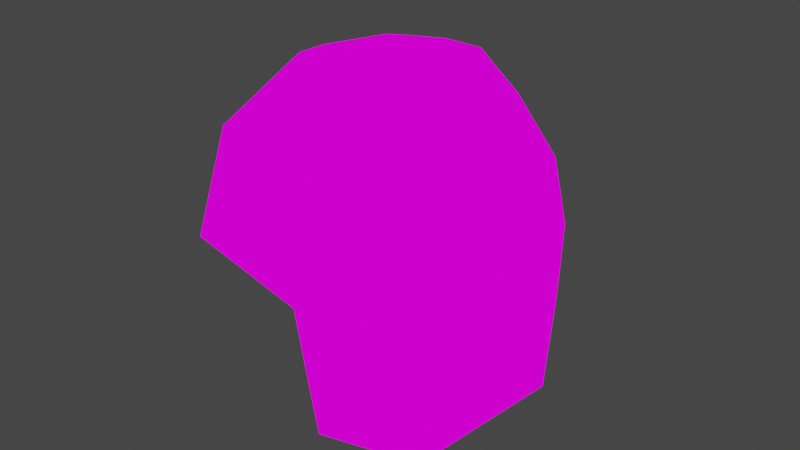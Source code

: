# Source: debris-asteroid_01.blend  (saved by Blender 2.93.21; exported with 4.5.12 LTS)
import bpy
from mathutils import Matrix  # noqa: F401  (used for matrix-valued properties, if any)

bpy.ops.wm.read_factory_settings(use_empty=True)
scene = bpy.context.scene
scene.name = 'Scene'

# ---- collections
col_collection = bpy.data.collections.new('Collection'); scene.collection.children.link(col_collection)

# ---- images (referenced by path relative to the original .blend; pixels are not part of the script)
import os
ASSET_DIR = os.environ.get("B2B_ASSET_DIR", "")  # directory of the original .blend (textures are referenced by path, not embedded)
HERE = os.path.dirname(os.path.abspath(__file__))  # packed textures are extracted next to this script under _unpacked/

def load_image(name, relpath, width, height, colorspace="sRGB"):
    """Load a texture the original file referenced (path relative to the .blend, or extracted next to this script)."""
    p = next((c for c in (os.path.join(HERE, relpath), os.path.join(ASSET_DIR, relpath)) if relpath and os.path.exists(c)), "")
    if p:
        img = bpy.data.images.load(p, check_existing=True)
        img.name = name
    else:  # same state as the original file: an image datablock whose file is absent (Cycles renders it pink)
        img = bpy.data.images.new(name, width, height)
        img.source = "FILE"
        img.filepath = "//" + (relpath or name)
    img.colorspace_settings.name = colorspace
    return img
img_debris_asteroid_01_psd = load_image('debris-asteroid_01.psd', 'debris-asteroid_01.psd', 1024, 1024, 'sRGB')

# ---- materials (node trees are filled in below, after node groups)
mat_material = bpy.data.materials.new('Material')
mat_material.alpha_threshold = 0.0
mat_material.use_transparent_shadow = False
mat_material.line_color = (0.0, 0.0, 0.0, 1.0)

# ---- material node trees
mat_material.use_nodes = True; mat_material.node_tree.nodes.clear()
_N = mat_material.node_tree.nodes; _L = mat_material.node_tree.links
n0 = _N.new('ShaderNodeOutputMaterial'); n0.name = 'Material Output'; n0.location = (300, 300)
n1 = _N.new('ShaderNodeBsdfPrincipled'); n1.name = 'Principled BSDF'; n1.location = (10, 300)
n1.distribution = 'GGX'
n1.subsurface_method = 'BURLEY'
n1.inputs[0].default_value = (0.0, 0.0, 0.0, 1.0)
n1.inputs[2].default_value = 1.0
n1.inputs[3].default_value = 1.45
n1.inputs[13].default_value = 0.0
n1.inputs[28].default_value = 1.0
n2 = _N.new('ShaderNodeTexImage'); n2.name = 'Image Texture'; n2.location = (-385, 16)
n2.image = img_debris_asteroid_01_psd
_L.new(n1.outputs[0], n0.inputs[0])
_L.new(n2.outputs[1], n1.inputs[4])
_L.new(n2.outputs[0], n1.inputs[27])
n0.is_active_output = True

# ---- world
world_world = bpy.data.worlds.new('World'); scene.world = world_world
world_world.use_nodes = True; world_world.node_tree.nodes.clear()
_N = world_world.node_tree.nodes; _L = world_world.node_tree.links
n0 = _N.new('ShaderNodeOutputWorld'); n0.name = 'World Output'; n0.location = (300, 300)
n1 = _N.new('ShaderNodeBackground'); n1.name = 'Background'; n1.location = (10, 300)
n1.inputs[0].default_value = (0.05088, 0.05088, 0.05088, 1.0)
_L.new(n1.outputs[0], n0.inputs[0])
n0.is_active_output = True
world_world.color = (0.05088, 0.05088, 0.05088)
world_world.use_sun_shadow = False
world_world.sun_shadow_jitter_overblur = 0.0

# ---- meshes
me_icosphere = bpy.data.meshes.new('Icosphere')
me_icosphere.from_pydata([(0.02819, -0.4977, -0.6947), (0.7047, -1.087, -0.5137), (-0.1158, -0.9747, -0.1293), (-0.6228, -0.1761, -0.2137), (-0.07093, 0.03267, -0.07042), (0.4996, -0.06063, -0.4149), (0.2057, -1.027, 0.371), (-0.7122, -0.7947, 0.5445), (-0.5548, 0.1915, 0.4916), (0.04743, 0.5338, 0.4415), (0.787, -0.3564, 0.3071), (-0.03857, -0.3234, 1.003), (-0.09057, -0.8795, -0.5693), (0.3694, -0.7329, -0.7779), (0.2748, -1.237, -0.4799), (0.5218, -0.4473, -0.6724), (0.2746, -0.2161, -0.7234), (-0.2979, -0.3585, -0.3307), (-0.5635, -0.7544, -0.1562), (-0.05397, -0.1516, -0.4586), (-0.3887, -0.06918, -0.1595), (0.2551, 0.02853, -0.2594), (0.9765, -0.7691, -0.1404), (0.7479, -0.1495, -0.1125), (0.1165, -1.06, 0.168), (0.5766, -1.277, -0.0594), (-0.9253, -0.5033, 0.1019), (-0.7365, -0.9675, 0.02619), (-0.4059, 0.2102, 0.1949), (-0.7127, -0.007325, 0.07445), (0.5708, -0.001353, 0.2006), (-0.01962, 0.3995, 0.183), (0.6279, -0.8097, 0.4478), (-0.2568, -1.112, 0.5891), (-0.7097, -0.1702, 0.5433), (-0.334, 0.5031, 0.5349), (0.5269, 0.1204, 0.4269), (0.1204, -0.8103, 0.8761), (0.4459, -0.3324, 0.7749), (-0.3893, -0.5978, 0.9177), (-0.3973, 0.005235, 0.855), (0.02079, 0.2091, 0.8238), (0.1777, -0.9939, -0.7141), (0.4272, -0.4564, -0.7765), (-0.2643, -0.7097, -0.2674), (-0.2876, -0.1323, -0.337), (0.1469, -0.08582, -0.5469), (0.9313, -0.5233, -0.3224), (0.3193, -1.33, -0.1495), (-0.8966, -0.7734, -0.05513), (-0.505, -0.005439, 0.03338), (0.3528, 0.08777, 0.1029), (0.761, -0.9262, 0.109), (-0.2544, -1.073, 0.2974), (-0.8019, -0.1918, 0.2129), (-0.3098, 0.4885, 0.2836), (0.6942, -0.03243, 0.1948), (0.4311, -0.6761, 0.7586), (-0.187, -0.8771, 0.8708), (-0.5395, -0.2818, 0.845), (-0.2644, 0.301, 0.7892), (0.3624, 0.03535, 0.7209)], [], [(0, 13, 42, 12), (1, 14, 42, 13), (2, 12, 42, 14), (1, 13, 43, 15), (0, 16, 43, 13), (5, 15, 43, 16), (0, 12, 44, 17), (2, 18, 44, 12), (3, 17, 44, 18), (0, 17, 45, 19), (3, 20, 45, 17), (4, 19, 45, 20), (0, 19, 46, 16), (4, 21, 46, 19), (5, 16, 46, 21), (1, 15, 47, 22), (5, 23, 47, 15), (10, 22, 47, 23), (2, 14, 48, 24), (1, 25, 48, 14), (6, 24, 48, 25), (3, 18, 49, 26), (2, 27, 49, 18), (7, 26, 49, 27), (4, 20, 50, 28), (3, 29, 50, 20), (8, 28, 50, 29), (5, 21, 51, 30), (4, 31, 51, 21), (9, 30, 51, 31), (1, 22, 52, 25), (10, 32, 52, 22), (6, 25, 52, 32), (2, 24, 53, 27), (6, 33, 53, 24), (7, 27, 53, 33), (3, 26, 54, 29), (7, 34, 54, 26), (8, 29, 54, 34), (4, 28, 55, 31), (8, 35, 55, 28), (9, 31, 55, 35), (5, 30, 56, 23), (9, 36, 56, 30), (10, 23, 56, 36), (6, 32, 57, 37), (10, 38, 57, 32), (11, 37, 57, 38), (7, 33, 58, 39), (6, 37, 58, 33), (11, 39, 58, 37), (8, 34, 59, 40), (7, 39, 59, 34), (11, 40, 59, 39), (9, 35, 60, 41), (8, 40, 60, 35), (11, 41, 60, 40), (10, 36, 61, 38), (9, 41, 61, 36), (11, 38, 61, 41)])
me_icosphere.polygons.foreach_set('use_smooth', [True] * 60)
_uv = me_icosphere.uv_layers.new(name='UVMap')
_uv.uv.foreach_set('vector', [1.001, 0.9965, 0.5035, 0.9965, 0.6693, 0.667, 1.001, 0.5022, 0.00603, 0.9965, 0.5035, 0.5022, 0.6693, 0.667, 0.5035, 0.9965, 1.001, 0.008012, 1.001, 0.5022, 0.6693, 0.667, 0.5035, 0.5022, 1.001, 0.008012, 0.5035, 0.5022, 0.6693, 0.667, 1.001, 0.5022, 0.00603, 0.9965, 0.5035, 0.9965, 0.6693, 0.667, 0.5035, 0.5022, 1.001, 0.9965, 1.001, 0.5022, 0.6693, 0.667, 0.5035, 0.9965, 0.00603, 0.9965, 0.5035, 0.5022, 0.6693, 0.667, 0.5035, 0.9965, 1.001, 0.008012, 1.001, 0.5022, 0.6693, 0.667, 0.5035, 0.5022, 1.001, 0.9965, 0.5035, 0.9965, 0.6693, 0.667, 1.001, 0.5022, 1.001, 0.008012, 0.5035, 0.5022, 0.6693, 0.667, 1.001, 0.5022, 0.00603, 0.9965, 0.5035, 0.9965, 0.6693, 0.667, 0.5035, 0.5022, 1.001, 0.9965, 1.001, 0.5022, 0.6693, 0.667, 0.5035, 0.9965, 0.00603, 0.9965, 0.5035, 0.5022, 0.6693, 0.667, 0.5035, 0.9965, 1.001, 0.008012, 1.001, 0.5022, 0.6693, 0.667, 0.5035, 0.5022, 1.001, 0.9965, 0.5035, 0.9965, 0.6693, 0.667, 1.001, 0.5022, 1.001, 0.008012, 1.001, 0.5022, 0.6693, 0.667, 0.5035, 0.5022, 1.001, 0.9965, 0.5035, 0.9965, 0.6693, 0.667, 1.001, 0.5022, 0.00603, 0.9965, 0.5035, 0.5022, 0.6693, 0.667, 0.5035, 0.9965, 0.00603, 0.9965, 0.5035, 0.5022, 0.6693, 0.667, 0.5035, 0.9965, 1.001, 0.008012, 1.001, 0.5022, 0.6693, 0.667, 0.5035, 0.5022, 1.001, 0.9965, 0.5035, 0.9965, 0.6693, 0.667, 1.001, 0.5022, 0.003015, 0.004006, 0.003015, 0.4982, 0.3347, 0.3335, 0.5005, 0.004006, 0.003015, 0.9925, 0.5005, 0.4982, 0.3347, 0.3335, 0.003015, 0.4982, 0.9979, 0.004006, 0.5005, 0.004006, 0.3347, 0.3335, 0.5005, 0.4982, 1.001, 0.9965, 0.5035, 0.9965, 0.6693, 0.667, 1.001, 0.5022, 0.00603, 0.9965, 0.5035, 0.5022, 0.6693, 0.667, 0.5035, 0.9965, 1.001, 0.008012, 1.001, 0.5022, 0.6693, 0.667, 0.5035, 0.5022, 0.9979, 0.004006, 0.5005, 0.004006, 0.3347, 0.3335, 0.5005, 0.4982, 0.003015, 0.004006, 0.003015, 0.4982, 0.3347, 0.3335, 0.5005, 0.004006, 0.003015, 0.9925, 0.5005, 0.4982, 0.3347, 0.3335, 0.003015, 0.4982, 0.9979, 0.004006, 0.5005, 0.004006, 0.3347, 0.3335, 0.5005, 0.4982, 0.003015, 0.004006, 0.003015, 0.4982, 0.3347, 0.3335, 0.5005, 0.004006, 0.003015, 0.9925, 0.5005, 0.4982, 0.3347, 0.3335, 0.003015, 0.4982, 0.003015, 0.9925, 0.003015, 0.4982, 0.3347, 0.3335, 0.5005, 0.4982, 0.003015, 0.004006, 0.5005, 0.004006, 0.3347, 0.3335, 0.003015, 0.4982, 0.9979, 0.004006, 0.5005, 0.4982, 0.3347, 0.3335, 0.5005, 0.004006, 0.9979, 0.9925, 0.5005, 0.9925, 0.6663, 0.663, 0.9979, 0.4982, 0.003015, 0.9925, 0.5005, 0.4982, 0.6663, 0.663, 0.5005, 0.9925, 0.9979, 0.004006, 0.9979, 0.4982, 0.6663, 0.663, 0.5005, 0.4982, 0.003015, 0.004006, 0.003015, 0.4982, 0.3347, 0.3335, 0.5005, 0.004006, 0.003015, 0.9925, 0.5005, 0.4982, 0.3347, 0.3335, 0.003015, 0.4982, 0.9979, 0.004006, 0.5005, 0.004006, 0.3347, 0.3335, 0.5005, 0.4982, 1.001, 0.9975, 1.001, 0.5033, 0.6693, 0.668, 0.5035, 0.9975, 1.001, 0.009058, 0.5035, 0.5033, 0.6693, 0.668, 1.001, 0.5033, 0.006052, 0.9975, 0.5035, 0.9975, 0.6693, 0.668, 0.5035, 0.5033, 1.001, 0.9965, 1.001, 0.5022, 0.6693, 0.667, 0.5035, 0.9965, 1.001, 0.008012, 0.5035, 0.5022, 0.6693, 0.667, 1.001, 0.5022, 0.00603, 0.9965, 0.5035, 0.9965, 0.6693, 0.667, 0.5035, 0.5022, 0.9979, 0.9925, 0.9979, 0.4982, 0.6663, 0.663, 0.5005, 0.9925, 0.9979, 0.004006, 0.5005, 0.4982, 0.6663, 0.663, 0.9979, 0.4982, 0.003015, 0.9925, 0.5005, 0.9925, 0.6663, 0.663, 0.5005, 0.4982, 1.001, 0.008012, 0.5035, 0.5022, 0.6693, 0.667, 1.001, 0.5022, 0.00603, 0.9965, 0.5035, 0.9965, 0.6693, 0.667, 0.5035, 0.5022, 1.001, 0.9965, 1.001, 0.5022, 0.6693, 0.667, 0.5035, 0.9965, 0.9979, 0.004006, 0.5005, 0.004006, 0.3347, 0.3335, 0.5005, 0.4982, 0.003015, 0.004006, 0.003015, 0.4982, 0.3347, 0.3335, 0.5005, 0.004006, 0.003015, 0.9925, 0.5005, 0.4982, 0.3347, 0.3335, 0.003015, 0.4982, 0.9979, 0.004006, 0.5005, 0.004006, 0.3347, 0.3335, 0.5005, 0.4982, 0.003015, 0.004006, 0.003015, 0.4982, 0.3347, 0.3335, 0.5005, 0.004006, 0.003015, 0.9925, 0.5005, 0.4982, 0.3347, 0.3335, 0.003015, 0.4982])
me_icosphere.materials.append(mat_material)
me_icosphere.use_remesh_fix_poles = True
me_icosphere.use_remesh_preserve_attributes = False
me_icosphere.update()

# ---- objects
ob_icosphere = bpy.data.objects.new('Icosphere', me_icosphere)

# ---- transforms, parenting, visibility, modifiers, constraints
ob_icosphere.location = (0.0, 0.0, 0.0)

# ---- collection membership
col_collection.objects.link(ob_icosphere)

# ---- scene / render settings (as saved in the file)
scene.frame_start = 1; scene.frame_end = 250; scene.frame_set(1)
scene.render.engine = 'BLENDER_EEVEE_NEXT'
scene.cycles.use_denoising = False
scene.cycles.samples = 128
scene.cycles.sampling_pattern = 'TABULATED_SOBOL'
scene.cycles.use_adaptive_sampling = False
scene.cycles.use_light_tree = False
scene.view_settings.view_transform = 'Filmic'
bpy.context.view_layer.update()

# ---- added for rendering (the .blend has no active camera and no usable light): camera, sun
cam_auto = bpy.data.cameras.new('AutoCamera')
cam_auto.lens = 50.0
cam_auto.sensor_width = 36.0
cam_auto.clip_end = 1000.0
ob_auto_camera = bpy.data.objects.new('AutoCamera', cam_auto)
scene.collection.objects.link(ob_auto_camera)
ob_auto_camera.location = (2.98923, -3.95424, 2.48349)
ob_auto_camera.rotation_euler = (1.09748, -7.21219e-08, 0.694738)
scene.camera = ob_auto_camera
light_auto_sun = bpy.data.lights.new('AutoSun', 'SUN')
light_auto_sun.energy = 3.0
light_auto_sun.angle = 0.0523599
ob_auto_sun = bpy.data.objects.new('AutoSun', light_auto_sun)
scene.collection.objects.link(ob_auto_sun)
ob_auto_sun.rotation_euler = (0.872665, 0.174533, 0.523599)
bpy.context.view_layer.update()
